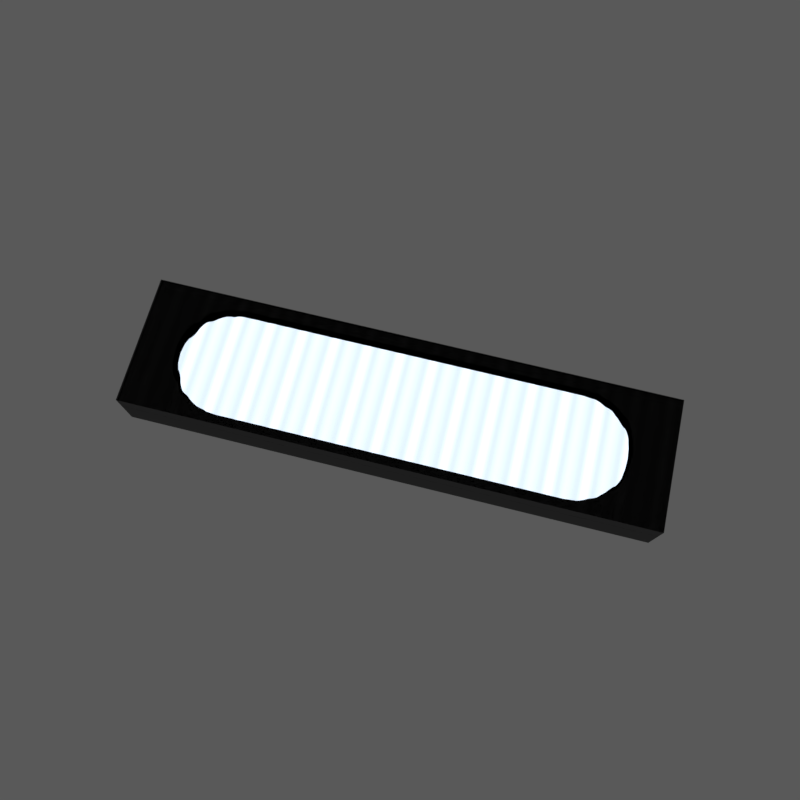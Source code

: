 # Source: strip-light.blend  (saved by Blender 2.77.1; exported with 4.5.12 LTS)
import bpy
from mathutils import Matrix  # noqa: F401  (used for matrix-valued properties, if any)

bpy.ops.wm.read_factory_settings(use_empty=True)
scene = bpy.context.scene
scene.name = 'Scene'

# ---- collections
col_collection_1 = bpy.data.collections.new('Collection 1'); scene.collection.children.link(col_collection_1)
col_collection_10 = bpy.data.collections.new('Collection 10'); scene.collection.children.link(col_collection_10)
col_collection_10.hide_render = True
col_collection_10.hide_viewport = True
col_collection_11 = bpy.data.collections.new('Collection 11'); scene.collection.children.link(col_collection_11)
col_collection_11.hide_render = True
col_collection_11.hide_viewport = True

# ---- materials (node trees are filled in below, after node groups)
mat_viewport = bpy.data.materials.new('viewport')
mat_viewport.alpha_threshold = 0.0
mat_viewport.diffuse_color = (0.5672, 0.7102, 0.8415, 1.0)
mat_viewport.roughness = 0.5
mat_real_light = bpy.data.materials.new('real light')
mat_real_light.alpha_threshold = 0.0
mat_real_light.roughness = 0.5
mat_light = bpy.data.materials.new('light')
mat_light.alpha_threshold = 0.0
mat_light.roughness = 0.5
mat_enclosure = bpy.data.materials.new('enclosure')
mat_enclosure.alpha_threshold = 0.0
mat_enclosure.roughness = 0.5
mat_smooth_glass = bpy.data.materials.new('smooth glass')
mat_smooth_glass.alpha_threshold = 0.0
mat_smooth_glass.diffuse_color = (0.02107, 0.02107, 0.02107, 1.0)
mat_smooth_glass.roughness = 0.5
mat_ribbed_glass = bpy.data.materials.new('ribbed glass')
mat_ribbed_glass.alpha_threshold = 0.0
mat_ribbed_glass.diffuse_color = (0.02107, 0.02107, 0.02107, 1.0)
mat_ribbed_glass.roughness = 0.5
mat_block = bpy.data.materials.new('block')
mat_block.alpha_threshold = 0.0
mat_block.roughness = 0.5

# ---- material node trees
mat_viewport.use_nodes = True; mat_viewport.node_tree.nodes.clear()
_N = mat_viewport.node_tree.nodes; _L = mat_viewport.node_tree.links
n0 = _N.new('ShaderNodeOutputMaterial'); n0.name = 'Material Output'; n0.location = (300, 300)
n1 = _N.new('ShaderNodeEmission'); n1.name = 'Emission'; n1.location = (-160, 374)
n1.inputs[0].default_value = (0.8, 0.8, 0.8, 1.0)
n2 = _N.new('ShaderNodeNewGeometry'); n2.name = 'Geometry'; n2.location = (-748, 405)
n3 = _N.new('ShaderNodeMath'); n3.name = 'Math'; n3.location = (-443, 345)
n3.operation = 'MULTIPLY'
n3.inputs[1].default_value = 10.0
_L.new(n1.outputs[0], n0.inputs[0])
_L.new(n2.outputs[6], n3.inputs[0])
_L.new(n3.outputs[0], n1.inputs[1])
n0.is_active_output = True
mat_real_light.use_nodes = True; mat_real_light.node_tree.nodes.clear()
_N = mat_real_light.node_tree.nodes; _L = mat_real_light.node_tree.links
n0 = _N.new('ShaderNodeOutputMaterial'); n0.name = 'Material Output'; n0.location = (300, 300)
n1 = _N.new('ShaderNodeEmission'); n1.name = 'Emission'; n1.location = (-160, 374)
n1.inputs[0].default_value = (0.8, 0.8, 0.8, 1.0)
n2 = _N.new('ShaderNodeNewGeometry'); n2.name = 'Geometry'; n2.location = (-748, 405)
n3 = _N.new('ShaderNodeMath'); n3.name = 'Math'; n3.location = (-443, 345)
n3.operation = 'MULTIPLY'
n3.inputs[1].default_value = 30.0
_L.new(n1.outputs[0], n0.inputs[0])
_L.new(n2.outputs[6], n3.inputs[0])
_L.new(n3.outputs[0], n1.inputs[1])
n0.is_active_output = True
mat_light.use_nodes = True; mat_light.node_tree.nodes.clear()
_N = mat_light.node_tree.nodes; _L = mat_light.node_tree.links
n0 = _N.new('ShaderNodeOutputMaterial'); n0.name = 'Material Output'; n0.location = (803, 300)
n1 = _N.new('ShaderNodeEmission'); n1.name = 'Emission'; n1.location = (390, 263)
n1.inputs[0].default_value = (0.7276, 0.8476, 1.0, 1.0)
n1.inputs[1].default_value = 2.0
_L.new(n1.outputs[0], n0.inputs[0])
n0.is_active_output = True
mat_enclosure.use_nodes = True; mat_enclosure.node_tree.nodes.clear()
_N = mat_enclosure.node_tree.nodes; _L = mat_enclosure.node_tree.links
n0 = _N.new('ShaderNodeOutputMaterial'); n0.name = 'Material Output'; n0.location = (429, 348)
n1 = _N.new('ShaderNodeBsdfDiffuse'); n1.name = 'Diffuse BSDF'; n1.location = (-112, 505)
n1.inputs[0].default_value = (0.1332, 0.1332, 0.1332, 1.0)
n1.inputs[1].default_value = 1.0
_L.new(n1.outputs[0], n0.inputs[0])
n0.is_active_output = True
mat_smooth_glass.use_nodes = True; mat_smooth_glass.node_tree.nodes.clear()
_N = mat_smooth_glass.node_tree.nodes; _L = mat_smooth_glass.node_tree.links
n0 = _N.new('ShaderNodeOutputMaterial'); n0.name = 'Material Output'; n0.location = (1007, 400)
n1 = _N.new('ShaderNodeBsdfRefraction'); n1.name = 'Refraction BSDF'; n1.location = (510, 337)
n1.inputs[0].default_value = (0.8, 0.8, 0.8, 1.0)
_L.new(n1.outputs[0], n0.inputs[0])
n0.is_active_output = True
mat_ribbed_glass.use_nodes = True; mat_ribbed_glass.node_tree.nodes.clear()
_N = mat_ribbed_glass.node_tree.nodes; _L = mat_ribbed_glass.node_tree.links
n0 = _N.new('ShaderNodeTexCoord'); n0.name = 'Texture Coordinate'; n0.location = (-1870, 364)
n1 = _N.new('ShaderNodeMapping'); n1.name = 'Mapping'; n1.location = (-1604, 320)
n1.inputs[1].default_value = (1000.0, 0.0, 0.0)
n1.inputs[3].default_value = (12.0, 0.0, 0.0)
n2 = _N.new('ShaderNodeMath'); n2.name = 'Math'; n2.location = (-932, 252)
n2.operation = 'MODULO'
n2.inputs[1].default_value = 1.0
n3 = _N.new('ShaderNodeTexGradient'); n3.name = 'Gradient Texture'; n3.location = (-673, 211)
n4 = _N.new('ShaderNodeMath'); n4.name = 'Math.001'; n4.location = (27, 265)
n4.operation = 'MULTIPLY'
n4.inputs[1].default_value = -1.0
n5 = _N.new('ShaderNodeOutputMaterial'); n5.name = 'Material Output'; n5.location = (1717, 533)
n6 = _N.new('ShaderNodeMixShader'); n6.name = 'Mix Shader'; n6.location = (1364, 546)
n6.inputs[0].default_value = 0.0
n7 = _N.new('ShaderNodeBsdfDiffuse'); n7.name = 'Diffuse BSDF'; n7.location = (1004, 307)
n7.inputs[0].default_value = (0.0, 0.0, 0.0, 1.0)
n8 = _N.new('ShaderNodeBump'); n8.name = 'Bump'; n8.location = (691, 601)
n8.inputs[1].default_value = 0.07
n8.inputs[2].default_value = 1.0
n9 = _N.new('ShaderNodeMath'); n9.name = 'Math.002'; n9.location = (332, 423)
n9.operation = 'MULTIPLY'
n9.inputs[1].default_value = 0.1
n10 = _N.new('ShaderNodeMix'); n10.name = 'Mix'; n10.location = (598, 303)
n10.data_type = 'RGBA'
n10.inputs[6].default_value = (1.0, 1.0, 1.0, 1.0)
n10.inputs[7].default_value = (0.7109, 0.7109, 0.7109, 1.0)
n11 = _N.new('ShaderNodeValToRGB'); n11.name = 'ColorRamp'; n11.location = (-381, 213)
n11.color_ramp.interpolation = 'EASE'
while len(n11.color_ramp.elements) > 1: n11.color_ramp.elements.remove(n11.color_ramp.elements[-1])
n11.color_ramp.elements[0].position = 0.0; n11.color_ramp.elements[0].color = (0.0, 0.0, 0.0, 1.0)
_e = n11.color_ramp.elements.new(0.2455); _e.color = (1.0, 1.0, 1.0, 1.0)
_e = n11.color_ramp.elements.new(0.4727); _e.color = (0.5015, 0.5015, 0.5015, 1.0)
_e = n11.color_ramp.elements.new(0.7818); _e.color = (1.0, 1.0, 1.0, 1.0)
_e = n11.color_ramp.elements.new(1.0); _e.color = (0.0, 0.0, 0.0, 1.0)
n12 = _N.new('ShaderNodeBsdfRefraction'); n12.name = 'Refraction BSDF'; n12.location = (980, 728)
n13 = _N.new('ShaderNodeBsdfGlass'); n13.name = 'Glass BSDF'; n13.location = (966, 951)
n13.distribution = 'BECKMANN'
n13.inputs[2].default_value = 1.45
_L.new(n0.outputs[3], n1.inputs[0])
_L.new(n2.outputs[0], n3.inputs[0])
_L.new(n3.outputs[0], n11.inputs[0])
_L.new(n1.outputs[0], n2.inputs[0])
_L.new(n11.outputs[0], n4.inputs[0])
_L.new(n4.outputs[0], n9.inputs[0])
_L.new(n9.outputs[0], n8.inputs[3])
_L.new(n6.outputs[0], n5.inputs[0])
_L.new(n7.outputs[0], n6.inputs[2])
_L.new(n8.outputs[0], n12.inputs[3])
_L.new(n10.outputs[2], n12.inputs[0])
_L.new(n11.outputs[0], n10.inputs[0])
_L.new(n8.outputs[0], n13.inputs[3])
_L.new(n10.outputs[2], n13.inputs[0])
_L.new(n13.outputs[0], n6.inputs[1])
n5.is_active_output = True
mat_block.use_nodes = True; mat_block.node_tree.nodes.clear()
_N = mat_block.node_tree.nodes; _L = mat_block.node_tree.links
n0 = _N.new('ShaderNodeEmission'); n0.name = 'Emission'; n0.location = (390, 263)
n0.inputs[0].default_value = (0.7276, 0.8476, 1.0, 1.0)
n1 = _N.new('ShaderNodeBsdfDiffuse'); n1.name = 'Diffuse BSDF'; n1.location = (347, 425)
n2 = _N.new('ShaderNodeMixShader'); n2.name = 'Mix Shader'; n2.location = (600, 344)
n2.inputs[0].default_value = 0.02
n3 = _N.new('ShaderNodeOutputMaterial'); n3.name = 'Material Output'; n3.location = (864, 353)
_L.new(n2.outputs[0], n3.inputs[0])
_L.new(n1.outputs[0], n2.inputs[1])
_L.new(n0.outputs[0], n2.inputs[2])
n3.is_active_output = True

# ---- world
world_world = bpy.data.worlds.new('World'); scene.world = world_world
world_world.use_nodes = True; world_world.node_tree.nodes.clear()
_N = world_world.node_tree.nodes; _L = world_world.node_tree.links
n0 = _N.new('ShaderNodeOutputWorld'); n0.name = 'World Output'; n0.location = (300, 300)
n1 = _N.new('ShaderNodeBackground'); n1.name = 'Background'; n1.location = (10, 300)
n1.inputs[1].default_value = 0.2
n2 = _N.new('ShaderNodeRGB'); n2.name = 'RGB'; n2.location = (-190, 300)
n2.outputs[0].default_value = (0.5, 0.5, 0.5, 1.0)
_L.new(n1.outputs[0], n0.inputs[0])
_L.new(n2.outputs[0], n1.inputs[0])
n0.is_active_output = True
world_world.color = (0.05088, 0.05088, 0.05088)
world_world.use_sun_shadow = False
world_world.sun_shadow_jitter_overblur = 0.0
world_world.cycles.sampling_method = 'MANUAL'
world_world.light_settings.distance = 5.0

# ---- cameras
cam_camera = bpy.data.cameras.new('camera')
cam_camera.passepartout_alpha = 0.2
cam_camera.clip_end = 1e+04
cam_camera.lens = 35.0
cam_camera.sensor_width = 32.0
cam_camera.sensor_height = 18.0
cam_camera.show_limits = True
cam_camera.show_name = True
cam_camera.dof.use_dof = True
cam_camera.dof.focus_distance = 0.0
cam_camera.dof.aperture_fstop = 0.875

# ---- lights
light_sun = bpy.data.lights.new('Sun', 'SUN')
light_sun.color = (1.0, 0.912, 0.7428)
light_sun.transmission_factor = 0.0
light_sun.angle = 0.02
light_sun.energy = 2.0
light_sun.shadow_buffer_clip_start = 0.5
light_sun.shadow_soft_size = 0.01
light_sun.shadow_cascade_max_distance = 1000.0

# ---- meshes
me_viewport_light = bpy.data.meshes.new('viewport light')
me_viewport_light.from_pydata([(-1.3, 0.4153, 0.0), (-1.386, 0.4068, 0.0), (-1.465, 0.3829, 0.0), (-1.535, 0.3454, 0.0), (-1.596, 0.2957, 0.0), (-1.647, 0.2331, 0.0), (-1.687, 0.159, 0.0), (-1.71, 0.08143, 0.0), (-1.718, 3.158e-08, 0.0), (0.0, 0.4153, 0.0), (0.0, 0.0, 0.0), (-1.3, 0.4153, -0.02), (-1.386, 0.4068, -0.02), (-1.465, 0.3829, -0.02), (-1.535, 0.3454, -0.02), (-1.596, 0.2957, -0.02), (-1.647, 0.2331, -0.02), (-1.687, 0.159, -0.02), (-1.71, 0.08143, -0.02), (-1.718, 3.158e-08, -0.02), (0.0, 0.4153, -0.02)], [], [(0, 1, 2, 3, 4, 5, 6, 7, 8, 10, 9), (3, 2, 13, 14), (7, 6, 17, 18), (4, 3, 14, 15), (1, 0, 11, 12), (8, 7, 18, 19), (5, 4, 15, 16), (2, 1, 12, 13), (0, 9, 20, 11), (6, 5, 16, 17)])
me_viewport_light.polygons.foreach_set('use_smooth', [True] * 10)
me_viewport_light.materials.append(mat_viewport)
me_viewport_light.use_remesh_preserve_volume = False
me_viewport_light.use_remesh_preserve_attributes = False
me_viewport_light.use_mirror_vertex_groups = False
me_viewport_light.update()
me_real_light = bpy.data.meshes.new('real light')
me_real_light.from_pydata([(-1.3, 0.4153, 0.0), (-1.386, 0.4068, 0.0), (-1.465, 0.3829, 0.0), (-1.535, 0.3454, 0.0), (-1.596, 0.2957, 0.0), (-1.647, 0.2331, 0.0), (-1.687, 0.159, 0.0), (-1.71, 0.08143, 0.0), (-1.718, 3.158e-08, 0.0), (0.0, 0.4153, 0.0), (0.0, 0.0, 0.0)], [], [(0, 9, 10, 8, 7, 6, 5, 4, 3, 2, 1)])
me_real_light.materials.append(mat_real_light)
me_real_light.use_remesh_preserve_volume = False
me_real_light.use_remesh_preserve_attributes = False
me_real_light.use_mirror_vertex_groups = False
me_real_light.update()
me_light = bpy.data.meshes.new('light')
me_light.from_pydata([(-1.3, 0.4, -0.1905), (-1.378, 0.3923, -0.1905), (-1.453, 0.3696, -0.1905), (-1.522, 0.3326, -0.1905), (-1.583, 0.2828, -0.1905), (-1.633, 0.2222, -0.1905), (-1.67, 0.1531, -0.1905), (-1.692, 0.07804, -0.1905), (-1.7, 3.02e-08, -0.1905), (0.0, 0.4, -0.1905), (0.0, 0.0, -0.1905), (0.0, 0.24, -0.1905), (-1.54, 1.812e-08, -0.1905), (-1.535, 0.04682, -0.1905), (-1.522, 0.09184, -0.1905), (-1.5, 0.1333, -0.1905), (-1.47, 0.1697, -0.1905), (-1.433, 0.1996, -0.1905), (-1.392, 0.2217, -0.1905), (-1.347, 0.2354, -0.1905), (-1.3, 0.24, -0.1905)], [], [(2, 1, 19, 18), (1, 0, 20, 19), (10, 12, 13, 14, 15, 16, 17, 18, 19, 20, 11), (9, 11, 20, 0), (7, 6, 14, 13), (6, 5, 15, 14), (8, 7, 13, 12), (4, 3, 17, 16), (3, 2, 18, 17), (5, 4, 16, 15)])
_ca = me_light.color_attributes.new('Col', 'BYTE_COLOR', 'CORNER')
_ca.data.foreach_set('color', [0.0, 0.0, 0.0, 1.0, 0.0, 0.0, 0.0, 1.0, 1.0, 1.0, 1.0, 1.0, 1.0, 1.0, 1.0, 1.0, 0.0, 0.0, 0.0, 1.0, 0.003035, 0.003035, 0.003035, 1.0, 1.0, 1.0, 1.0, 1.0, 1.0, 1.0, 1.0, 1.0, 1.0, 1.0, 1.0, 1.0, 1.0, 1.0, 1.0, 1.0, 1.0, 1.0, 1.0, 1.0, 1.0, 1.0, 1.0, 1.0, 1.0, 1.0, 1.0, 1.0, 1.0, 1.0, 1.0, 1.0, 1.0, 1.0, 1.0, 1.0, 1.0, 1.0, 1.0, 1.0, 1.0, 1.0, 1.0, 1.0, 1.0, 1.0, 1.0, 1.0, 1.0, 1.0, 1.0, 1.0, 0.0, 0.0, 0.0, 1.0, 1.0, 1.0, 1.0, 1.0, 1.0, 1.0, 1.0, 1.0, 0.003035, 0.003035, 0.003035, 1.0, 0.0, 0.0, 0.0, 1.0, 0.0, 0.0, 0.0, 1.0, 1.0, 1.0, 1.0, 1.0, 1.0, 1.0, 1.0, 1.0, 0.0, 0.0, 0.0, 1.0, 0.0, 0.0, 0.0, 1.0, 1.0, 1.0, 1.0, 1.0, 1.0, 1.0, 1.0, 1.0, 0.0, 0.0, 0.0, 1.0, 0.0, 0.0, 0.0, 1.0, 1.0, 1.0, 1.0, 1.0, 1.0, 1.0, 1.0, 1.0, 0.0, 0.0, 0.0, 1.0, 0.0, 0.0, 0.0, 1.0, 1.0, 1.0, 1.0, 1.0, 1.0, 1.0, 1.0, 1.0, 0.0, 0.0, 0.0, 1.0, 0.0, 0.0, 0.0, 1.0, 1.0, 1.0, 1.0, 1.0, 1.0, 1.0, 1.0, 1.0, 0.0, 0.0, 0.0, 1.0, 0.0, 0.0, 0.0, 1.0, 1.0, 1.0, 1.0, 1.0, 1.0, 1.0, 1.0, 1.0])
me_light.materials.append(mat_light)
me_light.use_remesh_preserve_volume = False
me_light.use_remesh_preserve_attributes = False
me_light.use_mirror_vertex_groups = False
me_light.update()
me_light_block = bpy.data.meshes.new('light block')
me_light_block.from_pydata([(-2.0, 5.297e-08, -0.04), (-2.0, 0.1369, -0.04), (-2.0, 0.2685, -0.04), (-2.0, 0.5, -0.04), (-1.796, 0.5, -0.04), (-1.69, 0.5, -0.04), (-1.568, 0.5, -0.04), (-1.437, 0.5, -0.04), (-1.747, 0.08849, -0.04), (-1.622, 0.3226, -0.04), (-1.677, 0.2558, -0.04), (-1.49, 0.4112, -0.04), (-1.562, 0.3719, -0.04), (-1.3, 0.4557, -0.04), (-1.405, 0.4412, -0.04), (-1.756, 3.442e-08, -0.04), (0.0, 0.4557, -0.04), (-1.722, 0.1714, -0.04), (0.0, 0.5, -0.04), (-1.3, 0.5, -0.04), (-1.355, 0.2746, -0.2), (-1.3, 0.28, -0.2), (-1.407, 0.2587, -0.2), (-1.456, 0.2328, -0.2), (-1.498, 0.198, -0.2), (-1.533, 0.1556, -0.2), (-1.559, 0.1072, -0.2), (-1.575, 0.05463, -0.2), (-1.58, 2.114e-08, -0.2), (0.0, 0.28, -0.2), (-1.3, 0.4, -0.07049), (-1.3, 0.4306, -0.04), (-1.3, 0.4041, -0.05525), (-1.3, 0.4153, -0.04409), (-1.394, 0.4213, -0.04), (-1.378, 0.3923, -0.07049), (-1.386, 0.4068, -0.04409), (-1.38, 0.3962, -0.05525), (-1.477, 0.3962, -0.04), (-1.453, 0.3696, -0.07049), (-1.465, 0.3829, -0.04409), (-1.456, 0.3731, -0.05525), (-1.548, 0.3582, -0.04), (-1.522, 0.3326, -0.07049), (-1.535, 0.3454, -0.04409), (-1.526, 0.336, -0.05525), (-1.608, 0.3086, -0.04), (-1.583, 0.2828, -0.07049), (-1.596, 0.2957, -0.04409), (-1.586, 0.2863, -0.05525), (-1.661, 0.2439, -0.04), (-1.633, 0.2222, -0.07049), (-1.647, 0.2331, -0.04409), (-1.636, 0.2251, -0.05525), (-1.704, 0.1649, -0.04), (-1.67, 0.1531, -0.07049), (-1.687, 0.159, -0.04409), (-1.674, 0.1547, -0.05525), (-1.728, 0.08482, -0.04), (-1.692, 0.07804, -0.07049), (-1.71, 0.08143, -0.04409), (-1.697, 0.07895, -0.05525), (-1.7, 3.02e-08, -0.07049), (-1.736, 3.283e-08, -0.04), (-1.705, 3.05e-08, -0.05525), (-1.718, 3.158e-08, -0.04409), (0.0, 0.4306, -0.04), (0.0, 0.4, -0.07049), (0.0, 0.4153, -0.04409), (0.0, 0.4041, -0.05525), (0.0, 0.0, -0.2), (-1.378, 0.3923, -0.1438), (-1.367, 0.3371, -0.2), (-1.377, 0.3849, -0.1719), (-1.373, 0.3647, -0.1925), (-1.3, 0.3437, -0.2), (-1.3, 0.4, -0.1438), (-1.3, 0.3718, -0.1925), (-1.3, 0.3925, -0.1719), (-1.453, 0.3696, -0.1438), (-1.432, 0.3175, -0.2), (-1.45, 0.3626, -0.1719), (-1.442, 0.3435, -0.1925), (-1.522, 0.3326, -0.1438), (-1.491, 0.2858, -0.2), (-1.518, 0.3263, -0.1719), (-1.507, 0.3092, -0.1925), (-1.583, 0.2828, -0.1438), (-1.543, 0.243, -0.2), (-1.578, 0.2775, -0.1719), (-1.563, 0.2629, -0.1925), (-1.633, 0.2222, -0.1438), (-1.586, 0.1909, -0.2), (-1.626, 0.218, -0.1719), (-1.609, 0.2066, -0.1925), (-1.67, 0.1531, -0.1438), (-1.618, 0.1315, -0.2), (-1.663, 0.1502, -0.1719), (-1.644, 0.1423, -0.1925), (-1.692, 0.07804, -0.1438), (-1.637, 0.06705, -0.2), (-1.685, 0.07656, -0.1719), (-1.665, 0.07254, -0.1925), (-1.644, 2.595e-08, -0.2), (-1.7, 3.02e-08, -0.1438), (-1.672, 2.807e-08, -0.1925), (-1.692, 2.957e-08, -0.1719), (0.0, 0.4, -0.1438), (0.0, 0.3437, -0.2), (0.0, 0.3925, -0.1719), (0.0, 0.3718, -0.1925)], [], [(8, 1, 2, 17), (10, 3, 4, 9), (12, 5, 6, 11), (14, 7, 19, 13), (15, 0, 1, 8), (17, 2, 3, 10), (9, 4, 5, 12), (11, 6, 7, 14), (34, 14, 13, 31), (18, 16, 13, 19), (84, 23, 24, 88), (92, 25, 26, 96), (100, 27, 28, 103), (108, 29, 21, 75), (88, 24, 25, 92), (96, 26, 27, 100), (16, 66, 31, 13), (63, 15, 8, 58), (67, 107, 76, 30), (50, 10, 9, 46), (38, 11, 14, 34), (54, 17, 10, 50), (42, 12, 11, 38), (58, 8, 17, 54), (46, 9, 12, 42), (47, 87, 91, 51), (75, 21, 20, 72), (80, 22, 23, 84), (51, 91, 95, 55), (39, 79, 83, 43), (55, 95, 99, 59), (43, 83, 87, 47), (35, 71, 79, 39), (59, 99, 104, 62), (35, 37, 32, 30), (37, 36, 33, 32), (36, 34, 31, 33), (39, 41, 37, 35), (41, 40, 36, 37), (40, 38, 34, 36), (43, 45, 41, 39), (45, 44, 40, 41), (44, 42, 38, 40), (47, 49, 45, 43), (49, 48, 44, 45), (48, 46, 42, 44), (51, 53, 49, 47), (53, 52, 48, 49), (52, 50, 46, 48), (55, 57, 53, 51), (57, 56, 52, 53), (56, 54, 50, 52), (59, 61, 57, 55), (61, 60, 56, 57), (60, 58, 54, 56), (62, 64, 61, 59), (64, 65, 60, 61), (65, 63, 58, 60), (30, 32, 69, 67), (32, 33, 68, 69), (33, 31, 66, 68), (72, 20, 22, 80), (20, 21, 29, 70, 28, 27, 26, 25, 24, 23, 22), (72, 74, 77, 75), (74, 73, 78, 77), (73, 71, 76, 78), (80, 82, 74, 72), (82, 81, 73, 74), (81, 79, 71, 73), (84, 86, 82, 80), (86, 85, 81, 82), (85, 83, 79, 81), (88, 90, 86, 84), (90, 89, 85, 86), (89, 87, 83, 85), (92, 94, 90, 88), (94, 93, 89, 90), (93, 91, 87, 89), (96, 98, 94, 92), (98, 97, 93, 94), (97, 95, 91, 93), (100, 102, 98, 96), (102, 101, 97, 98), (101, 99, 95, 97), (103, 105, 102, 100), (105, 106, 101, 102), (106, 104, 99, 101), (75, 77, 110, 108), (77, 78, 109, 110), (78, 76, 107, 109), (30, 76, 71, 35)])
me_light_block.polygons.foreach_set('use_smooth', [True] * 91)
me_light_block.materials.append(mat_enclosure)
me_light_block.use_remesh_preserve_volume = False
me_light_block.use_remesh_preserve_attributes = False
me_light_block.use_mirror_vertex_groups = False
me_light_block.update()
me_glass = bpy.data.meshes.new('glass')
me_glass.from_pydata([(-1.989, -0.4989, -0.01), (1.999, -0.4989, -0.01), (-1.989, 0.4989, -0.01), (1.999, 0.4989, -0.01), (-1.989, -0.4989, 0.0), (1.999, -0.4989, 0.0), (-1.989, 0.4989, 0.0), (1.999, 0.4989, 0.0)], [], [(0, 2, 3, 1), (4, 5, 7, 6), (1, 5, 4, 0), (0, 4, 6, 2), (3, 7, 5, 1), (2, 6, 7, 3)])
me_glass.polygons.foreach_set('material_index', [1, 0, 0, 0, 0, 0])
me_glass.materials.append(mat_smooth_glass)
me_glass.materials.append(mat_ribbed_glass)
me_glass.use_remesh_preserve_volume = False
me_glass.use_remesh_preserve_attributes = False
me_glass.use_mirror_vertex_groups = False
me_glass.update()
me_light_enclosure = bpy.data.meshes.new('light enclosure')
me_light_enclosure.from_pydata([(-1.999, -0.499, -0.4), (1.999, -0.499, -0.4), (-1.999, 0.499, -0.4), (1.999, 0.499, -0.4), (-1.999, -0.499, 0.0), (1.999, -0.499, 0.0), (-1.999, 0.499, 0.0), (1.999, 0.499, 0.0), (-2.0, -0.5, 0.0), (2.0, -0.5, 0.0), (-2.0, 0.5, 0.0), (2.0, 0.5, 0.0)], [], [(0, 4, 5, 1), (1, 5, 7, 3), (2, 6, 4, 0), (3, 7, 6, 2), (2, 0, 1, 3), (7, 5, 9, 11), (4, 6, 10, 8), (6, 7, 11, 10), (5, 4, 8, 9)])
me_light_enclosure.materials.append(mat_enclosure)
me_light_enclosure.use_remesh_preserve_volume = False
me_light_enclosure.use_remesh_preserve_attributes = False
me_light_enclosure.use_mirror_vertex_groups = False
me_light_enclosure.update()
me_double_light_enclosure = bpy.data.meshes.new('double light enclosure')
me_double_light_enclosure.from_pydata([(-1.999, -0.999, -0.4), (1.999, -0.999, -0.4), (-1.999, 0.999, -0.4), (1.999, 0.999, -0.4), (-1.999, -0.999, 0.0), (1.999, -0.999, 0.0), (-1.999, 0.999, 0.0), (1.999, 0.999, 0.0), (-2.0, -1.0, 0.0), (2.0, -1.0, 0.0), (-2.0, 1.0, 0.0), (2.0, 1.0, 0.0)], [], [(0, 4, 5, 1), (1, 5, 7, 3), (2, 6, 4, 0), (3, 7, 6, 2), (2, 0, 1, 3), (7, 5, 9, 11), (4, 6, 10, 8), (6, 7, 11, 10), (5, 4, 8, 9)])
me_double_light_enclosure.materials.append(mat_enclosure)
me_double_light_enclosure.use_remesh_preserve_volume = False
me_double_light_enclosure.use_remesh_preserve_attributes = False
me_double_light_enclosure.use_mirror_vertex_groups = False
me_double_light_enclosure.update()
me_double_glass = bpy.data.meshes.new('double glass')
me_double_glass.from_pydata([(-2.0, -0.9999, -0.01), (2.007, -0.9999, -0.01), (-2.0, 0.9999, -0.01), (2.007, 0.9999, -0.01), (-2.0, -0.9999, -0.001), (2.007, -0.9999, -0.001), (-2.0, 0.9999, -0.001), (2.007, 0.9999, -0.001)], [], [(0, 2, 3, 1), (4, 5, 7, 6), (1, 5, 4, 0), (0, 4, 6, 2), (3, 7, 5, 1), (2, 6, 7, 3)])
me_double_glass.polygons.foreach_set('material_index', [1, 0, 0, 0, 0, 0])
me_double_glass.materials.append(mat_smooth_glass)
me_double_glass.materials.append(mat_ribbed_glass)
me_double_glass.use_remesh_preserve_volume = False
me_double_glass.use_remesh_preserve_attributes = False
me_double_glass.use_mirror_vertex_groups = False
me_double_glass.update()
me_double_light_block = bpy.data.meshes.new('double light block')
me_double_light_block.from_pydata([(-2.0, 0.5, -0.04), (-2.0, 0.6369, -0.04), (-2.0, 0.7685, -0.04), (-2.0, 1.0, -0.04), (-1.796, 1.0, -0.04), (-1.69, 1.0, -0.04), (-1.568, 1.0, -0.04), (-1.437, 1.0, -0.04), (-1.747, 0.5885, -0.04), (-1.622, 0.8226, -0.04), (-1.677, 0.7558, -0.04), (-1.49, 0.9112, -0.04), (-1.562, 0.8719, -0.04), (-1.3, 0.9557, -0.04), (-1.405, 0.9412, -0.04), (-1.756, 0.5, -0.04), (0.0, 0.9557, -0.04), (-1.722, 0.6714, -0.04), (0.0, 1.0, -0.04), (-1.3, 1.0, -0.04), (-1.355, 0.7746, -0.2), (-1.3, 0.78, -0.2), (-1.407, 0.7587, -0.2), (-1.456, 0.7328, -0.2), (-1.498, 0.698, -0.2), (-1.533, 0.6556, -0.2), (-1.559, 0.6072, -0.2), (-1.575, 0.5546, -0.2), (-1.58, 0.5, -0.2), (0.0, 0.78, -0.2), (-1.3, 0.9, -0.07049), (-1.3, 0.9306, -0.04), (-1.3, 0.9041, -0.05525), (-1.3, 0.9153, -0.04409), (-1.394, 0.9213, -0.04), (-1.378, 0.8923, -0.07049), (-1.386, 0.9068, -0.04409), (-1.38, 0.8962, -0.05525), (-1.477, 0.8962, -0.04), (-1.453, 0.8696, -0.07049), (-1.465, 0.8829, -0.04409), (-1.456, 0.8731, -0.05525), (-1.548, 0.8582, -0.04), (-1.522, 0.8326, -0.07049), (-1.535, 0.8454, -0.04409), (-1.526, 0.836, -0.05525), (-1.608, 0.8086, -0.04), (-1.583, 0.7828, -0.07049), (-1.596, 0.7957, -0.04409), (-1.586, 0.7863, -0.05525), (-1.661, 0.7439, -0.04), (-1.633, 0.7222, -0.07049), (-1.647, 0.7331, -0.04409), (-1.636, 0.7251, -0.05525), (-1.704, 0.6649, -0.04), (-1.67, 0.6531, -0.07049), (-1.687, 0.659, -0.04409), (-1.674, 0.6547, -0.05525), (-1.728, 0.5848, -0.04), (-1.692, 0.578, -0.07049), (-1.71, 0.5814, -0.04409), (-1.697, 0.5789, -0.05525), (-1.7, 0.5, -0.07049), (-1.736, 0.5, -0.04), (-1.705, 0.5, -0.05525), (-1.718, 0.5, -0.04409), (0.0, 0.9306, -0.04), (0.0, 0.9, -0.07049), (0.0, 0.9153, -0.04409), (0.0, 0.9041, -0.05525), (0.0, 0.5, -0.2), (-1.378, 0.8923, -0.1438), (-1.367, 0.8371, -0.2), (-1.377, 0.8849, -0.1719), (-1.373, 0.8647, -0.1925), (-1.3, 0.8437, -0.2), (-1.3, 0.9, -0.1438), (-1.3, 0.8718, -0.1925), (-1.3, 0.8925, -0.1719), (-1.453, 0.8696, -0.1438), (-1.432, 0.8175, -0.2), (-1.45, 0.8626, -0.1719), (-1.442, 0.8435, -0.1925), (-1.522, 0.8326, -0.1438), (-1.491, 0.7858, -0.2), (-1.518, 0.8263, -0.1719), (-1.507, 0.8092, -0.1925), (-1.583, 0.7828, -0.1438), (-1.543, 0.743, -0.2), (-1.578, 0.7775, -0.1719), (-1.563, 0.7629, -0.1925), (-1.633, 0.7222, -0.1438), (-1.586, 0.6909, -0.2), (-1.626, 0.718, -0.1719), (-1.609, 0.7066, -0.1925), (-1.67, 0.6531, -0.1438), (-1.618, 0.6315, -0.2), (-1.663, 0.6502, -0.1719), (-1.644, 0.6423, -0.1925), (-1.692, 0.578, -0.1438), (-1.637, 0.567, -0.2), (-1.685, 0.5766, -0.1719), (-1.665, 0.5725, -0.1925), (-1.644, 0.5, -0.2), (-1.7, 0.5, -0.1438), (-1.672, 0.5, -0.1925), (-1.692, 0.5, -0.1719), (0.0, 0.9, -0.1438), (0.0, 0.8437, -0.2), (0.0, 0.8925, -0.1719), (0.0, 0.8718, -0.1925), (-2.0, 0.3631, -0.04), (-2.0, 0.2315, -0.04), (-2.0, 0.0, -0.04), (-1.796, 0.0, -0.04), (-1.69, 0.0, -0.04), (-1.568, 0.0, -0.04), (-1.437, 0.0, -0.04), (-1.747, 0.4115, -0.04), (-1.622, 0.1774, -0.04), (-1.677, 0.2442, -0.04), (-1.49, 0.08875, -0.04), (-1.562, 0.1281, -0.04), (-1.3, 0.04433, -0.04), (-1.405, 0.05883, -0.04), (0.0, 0.04433, -0.04), (-1.722, 0.3286, -0.04), (0.0, 0.0, -0.04), (-1.3, 0.0, -0.04), (-1.355, 0.2254, -0.2), (-1.3, 0.22, -0.2), (-1.407, 0.2413, -0.2), (-1.456, 0.2672, -0.2), (-1.498, 0.302, -0.2), (-1.533, 0.3444, -0.2), (-1.559, 0.3928, -0.2), (-1.575, 0.4454, -0.2), (0.0, 0.22, -0.2), (-1.3, 0.1, -0.07049), (-1.3, 0.06943, -0.04), (-1.3, 0.0959, -0.05525), (-1.3, 0.08472, -0.04409), (-1.394, 0.07868, -0.04), (-1.378, 0.1077, -0.07049), (-1.386, 0.09318, -0.04409), (-1.38, 0.1038, -0.05525), (-1.477, 0.1038, -0.04), (-1.453, 0.1304, -0.07049), (-1.465, 0.1171, -0.04409), (-1.456, 0.1269, -0.05525), (-1.548, 0.1418, -0.04), (-1.522, 0.1674, -0.07049), (-1.535, 0.1546, -0.04409), (-1.526, 0.164, -0.05525), (-1.608, 0.1914, -0.04), (-1.583, 0.2172, -0.07049), (-1.596, 0.2043, -0.04409), (-1.586, 0.2137, -0.05525), (-1.661, 0.2561, -0.04), (-1.633, 0.2778, -0.07049), (-1.647, 0.2669, -0.04409), (-1.636, 0.2749, -0.05525), (-1.704, 0.3351, -0.04), (-1.67, 0.3469, -0.07049), (-1.687, 0.341, -0.04409), (-1.674, 0.3453, -0.05525), (-1.728, 0.4152, -0.04), (-1.692, 0.422, -0.07049), (-1.71, 0.4186, -0.04409), (-1.697, 0.4211, -0.05525), (0.0, 0.06943, -0.04), (0.0, 0.1, -0.07049), (0.0, 0.08472, -0.04409), (0.0, 0.0959, -0.05525), (-1.378, 0.1077, -0.1438), (-1.367, 0.1629, -0.2), (-1.377, 0.1151, -0.1719), (-1.373, 0.1353, -0.1925), (-1.3, 0.1563, -0.2), (-1.3, 0.1, -0.1438), (-1.3, 0.1282, -0.1925), (-1.3, 0.1075, -0.1719), (-1.453, 0.1304, -0.1438), (-1.432, 0.1825, -0.2), (-1.45, 0.1374, -0.1719), (-1.442, 0.1565, -0.1925), (-1.522, 0.1674, -0.1438), (-1.491, 0.2142, -0.2), (-1.518, 0.1737, -0.1719), (-1.507, 0.1908, -0.1925), (-1.583, 0.2172, -0.1438), (-1.543, 0.257, -0.2), (-1.578, 0.2225, -0.1719), (-1.563, 0.2371, -0.1925), (-1.633, 0.2778, -0.1438), (-1.586, 0.3091, -0.2), (-1.626, 0.282, -0.1719), (-1.609, 0.2934, -0.1925), (-1.67, 0.3469, -0.1438), (-1.618, 0.3685, -0.2), (-1.663, 0.3498, -0.1719), (-1.644, 0.3577, -0.1925), (-1.692, 0.422, -0.1438), (-1.637, 0.433, -0.2), (-1.685, 0.4234, -0.1719), (-1.665, 0.4275, -0.1925), (0.0, 0.1, -0.1438), (0.0, 0.1563, -0.2), (0.0, 0.1075, -0.1719), (0.0, 0.1282, -0.1925)], [], [(8, 17, 2, 1), (10, 9, 4, 3), (12, 11, 6, 5), (14, 13, 19, 7), (15, 8, 1, 0), (17, 10, 3, 2), (9, 12, 5, 4), (11, 14, 7, 6), (34, 31, 13, 14), (18, 19, 13, 16), (84, 88, 24, 23), (92, 96, 26, 25), (100, 103, 28, 27), (108, 75, 21, 29), (88, 92, 25, 24), (96, 100, 27, 26), (16, 13, 31, 66), (63, 58, 8, 15), (67, 30, 76, 107), (50, 46, 9, 10), (38, 34, 14, 11), (54, 50, 10, 17), (42, 38, 11, 12), (58, 54, 17, 8), (46, 42, 12, 9), (47, 51, 91, 87), (75, 72, 20, 21), (80, 84, 23, 22), (51, 55, 95, 91), (39, 43, 83, 79), (55, 59, 99, 95), (43, 47, 87, 83), (35, 39, 79, 71), (59, 62, 104, 99), (35, 30, 32, 37), (37, 32, 33, 36), (36, 33, 31, 34), (39, 35, 37, 41), (41, 37, 36, 40), (40, 36, 34, 38), (43, 39, 41, 45), (45, 41, 40, 44), (44, 40, 38, 42), (47, 43, 45, 49), (49, 45, 44, 48), (48, 44, 42, 46), (51, 47, 49, 53), (53, 49, 48, 52), (52, 48, 46, 50), (55, 51, 53, 57), (57, 53, 52, 56), (56, 52, 50, 54), (59, 55, 57, 61), (61, 57, 56, 60), (60, 56, 54, 58), (62, 59, 61, 64), (64, 61, 60, 65), (65, 60, 58, 63), (30, 67, 69, 32), (32, 69, 68, 33), (33, 68, 66, 31), (72, 80, 22, 20), (20, 22, 23, 24, 25, 26, 27, 28, 70, 29, 21), (72, 75, 77, 74), (74, 77, 78, 73), (73, 78, 76, 71), (80, 72, 74, 82), (82, 74, 73, 81), (81, 73, 71, 79), (84, 80, 82, 86), (86, 82, 81, 85), (85, 81, 79, 83), (88, 84, 86, 90), (90, 86, 85, 89), (89, 85, 83, 87), (92, 88, 90, 94), (94, 90, 89, 93), (93, 89, 87, 91), (96, 92, 94, 98), (98, 94, 93, 97), (97, 93, 91, 95), (100, 96, 98, 102), (102, 98, 97, 101), (101, 97, 95, 99), (103, 100, 102, 105), (105, 102, 101, 106), (106, 101, 99, 104), (75, 108, 110, 77), (77, 110, 109, 78), (78, 109, 107, 76), (30, 35, 71, 76), (118, 111, 112, 126), (120, 113, 114, 119), (122, 115, 116, 121), (124, 117, 128, 123), (15, 0, 111, 118), (126, 112, 113, 120), (119, 114, 115, 122), (121, 116, 117, 124), (142, 124, 123, 139), (127, 125, 123, 128), (187, 132, 133, 191), (195, 134, 135, 199), (203, 136, 28, 103), (207, 137, 130, 178), (191, 133, 134, 195), (199, 135, 136, 203), (125, 170, 139, 123), (63, 15, 118, 166), (171, 206, 179, 138), (158, 120, 119, 154), (146, 121, 124, 142), (162, 126, 120, 158), (150, 122, 121, 146), (166, 118, 126, 162), (154, 119, 122, 150), (155, 190, 194, 159), (178, 130, 129, 175), (183, 131, 132, 187), (159, 194, 198, 163), (147, 182, 186, 151), (163, 198, 202, 167), (151, 186, 190, 155), (143, 174, 182, 147), (167, 202, 104, 62), (143, 145, 140, 138), (145, 144, 141, 140), (144, 142, 139, 141), (147, 149, 145, 143), (149, 148, 144, 145), (148, 146, 142, 144), (151, 153, 149, 147), (153, 152, 148, 149), (152, 150, 146, 148), (155, 157, 153, 151), (157, 156, 152, 153), (156, 154, 150, 152), (159, 161, 157, 155), (161, 160, 156, 157), (160, 158, 154, 156), (163, 165, 161, 159), (165, 164, 160, 161), (164, 162, 158, 160), (167, 169, 165, 163), (169, 168, 164, 165), (168, 166, 162, 164), (62, 64, 169, 167), (64, 65, 168, 169), (65, 63, 166, 168), (138, 140, 173, 171), (140, 141, 172, 173), (141, 139, 170, 172), (175, 129, 131, 183), (129, 130, 137, 70, 28, 136, 135, 134, 133, 132, 131), (175, 177, 180, 178), (177, 176, 181, 180), (176, 174, 179, 181), (183, 185, 177, 175), (185, 184, 176, 177), (184, 182, 174, 176), (187, 189, 185, 183), (189, 188, 184, 185), (188, 186, 182, 184), (191, 193, 189, 187), (193, 192, 188, 189), (192, 190, 186, 188), (195, 197, 193, 191), (197, 196, 192, 193), (196, 194, 190, 192), (199, 201, 197, 195), (201, 200, 196, 197), (200, 198, 194, 196), (203, 205, 201, 199), (205, 204, 200, 201), (204, 202, 198, 200), (103, 105, 205, 203), (105, 106, 204, 205), (106, 104, 202, 204), (178, 180, 209, 207), (180, 181, 208, 209), (181, 179, 206, 208), (138, 179, 174, 143)])
me_double_light_block.polygons.foreach_set('use_smooth', [True] * 182)
me_double_light_block.materials.append(mat_block)
me_double_light_block.use_remesh_preserve_volume = False
me_double_light_block.use_remesh_preserve_attributes = False
me_double_light_block.use_mirror_vertex_groups = False
me_double_light_block.update()

# ---- objects
ob_viewport_light = bpy.data.objects.new('viewport light', me_viewport_light)
ob_real_light = bpy.data.objects.new('real light', me_real_light)
ob_light = bpy.data.objects.new('light', me_light)
ob_light_block = bpy.data.objects.new('light block', me_light_block)
ob_glass = bpy.data.objects.new('glass', me_glass)
ob_light_enclosure = bpy.data.objects.new('light enclosure', me_light_enclosure)
ob_sun = bpy.data.objects.new('Sun', light_sun)
ob_camera_target = bpy.data.objects.new('camera target', None)
ob_camera_focus_at = bpy.data.objects.new('camera focus at', None)
ob_camera = bpy.data.objects.new('camera', cam_camera)
ob_real_light_002 = bpy.data.objects.new('real light.002', me_real_light)
ob_light_002 = bpy.data.objects.new('light.002', me_light)
ob_viewport_light_002 = bpy.data.objects.new('viewport light.002', me_viewport_light)
ob_double_light_enclosure = bpy.data.objects.new('double light enclosure', me_double_light_enclosure)
ob_double_glass = bpy.data.objects.new('double glass', me_double_glass)
ob_double_light_block = bpy.data.objects.new('double light block', me_double_light_block)
ob_light_001 = bpy.data.objects.new('light.001', me_light)
ob_real_light_001 = bpy.data.objects.new('real light.001', me_real_light)
ob_viewport_light_001 = bpy.data.objects.new('viewport light.001', me_viewport_light)

# ---- transforms, parenting, visibility, modifiers, constraints
ob_viewport_light.location = (0.0, 0.0, 0.02)
ob_viewport_light.visible_camera = False
ob_viewport_light.visible_diffuse = False
ob_viewport_light.visible_glossy = False
ob_viewport_light.visible_transmission = False
ob_viewport_light.visible_volume_scatter = False
ob_viewport_light.visible_shadow = False
ob_viewport_light.lineart.crease_threshold = 0.0
_m = ob_viewport_light.modifiers.new('Mirror', 'MIRROR')
_m.use_axis = (True, True, False)
_m = ob_viewport_light.modifiers.new('EdgeSplit', 'EDGE_SPLIT')
ob_real_light.location = (0.0, 0.0, 0.0)
ob_real_light.visible_camera = False
ob_real_light.lineart.crease_threshold = 0.0
_m = ob_real_light.modifiers.new('Mirror', 'MIRROR')
_m.use_axis = (True, True, False)
ob_light.location = (0.0, 0.0, 0.07)
ob_light.visible_diffuse = False
ob_light.visible_glossy = False
ob_light.visible_volume_scatter = False
ob_light.visible_shadow = False
ob_light.lineart.crease_threshold = 0.0
_m = ob_light.modifiers.new('Mirror', 'MIRROR')
_m.use_axis = (True, True, False)
ob_light_block.location = (0.0, 0.0, -0.1)
ob_light_block.lineart.crease_threshold = 0.0
_m = ob_light_block.modifiers.new('Mirror', 'MIRROR')
_m.use_axis = (True, True, False)
ob_glass.location = (0.0, 0.0, -0.01)
ob_glass.lineart.crease_threshold = 0.0
_vg = ob_glass.vertex_groups.new(name='ribs')
ob_light_enclosure.location = (0.0, 0.0, 0.0)
ob_light_enclosure.lineart.crease_threshold = 0.0
ob_sun.location = (0.0, 0.0, 0.0)
ob_sun.rotation_euler = (0.5725, 0.6879, 7.941)
ob_sun.lineart.crease_threshold = 0.0
ob_camera_target.location = (0.0, 0.0, 0.0)
ob_camera_target.empty_display_type = 'SPHERE'
ob_camera_target.empty_image_offset = (0.0, 0.0)
ob_camera_target.lineart.crease_threshold = 0.0
ob_camera_focus_at.parent = ob_camera_target
ob_camera_focus_at.matrix_parent_inverse = Matrix(((1.0, 0.0, 0.0, 0.0), (0.0, 1.0, 0.0, 0.0), (0.0, 0.0, 1.0, -1.0), (0.0, 0.0, 0.0, 1.0)))
ob_camera_focus_at.location = (0.0, 0.0, 1.0)
ob_camera_focus_at.empty_display_type = 'CUBE'
ob_camera_focus_at.empty_image_offset = (0.0, 0.0)
ob_camera_focus_at.lineart.crease_threshold = 0.0
ob_camera.location = (0.5, -2.0, 6.0)
ob_camera.rotation_euler = (1.571, -0.0, -0.0)
ob_camera.lineart.crease_threshold = 0.0
_c = ob_camera.constraints.new('TRACK_TO'); _c.name = 'AutoTrack'
_c.target = ob_camera_target
ob_real_light_002.location = (0.0, 0.5, 0.0)
ob_real_light_002.visible_camera = False
ob_real_light_002.lineart.crease_threshold = 0.0
_m = ob_real_light_002.modifiers.new('Mirror', 'MIRROR')
_m.use_axis = (True, True, False)
ob_light_002.location = (0.0, 0.5, 0.07)
ob_light_002.visible_diffuse = False
ob_light_002.visible_glossy = False
ob_light_002.visible_volume_scatter = False
ob_light_002.visible_shadow = False
ob_light_002.lineart.crease_threshold = 0.0
_m = ob_light_002.modifiers.new('Mirror', 'MIRROR')
_m.use_axis = (True, True, False)
ob_viewport_light_002.location = (0.0, 0.5, 0.02)
ob_viewport_light_002.visible_camera = False
ob_viewport_light_002.visible_diffuse = False
ob_viewport_light_002.visible_glossy = False
ob_viewport_light_002.visible_transmission = False
ob_viewport_light_002.visible_volume_scatter = False
ob_viewport_light_002.visible_shadow = False
ob_viewport_light_002.lineart.crease_threshold = 0.0
_m = ob_viewport_light_002.modifiers.new('Mirror', 'MIRROR')
_m.use_axis = (True, True, False)
_m = ob_viewport_light_002.modifiers.new('EdgeSplit', 'EDGE_SPLIT')
ob_double_light_enclosure.location = (0.0, 0.0, 0.0)
ob_double_light_enclosure.lineart.crease_threshold = 0.0
ob_double_glass.location = (0.0, 0.0, -0.01)
ob_double_glass.lineart.crease_threshold = 0.0
_vg = ob_double_glass.vertex_groups.new(name='ribs')
ob_double_light_block.location = (0.0, 0.0, -0.1)
ob_double_light_block.lineart.crease_threshold = 0.0
_m = ob_double_light_block.modifiers.new('Mirror', 'MIRROR')
_m.use_axis = (True, True, False)
ob_light_001.location = (0.0, -0.5, 0.07)
ob_light_001.visible_diffuse = False
ob_light_001.visible_glossy = False
ob_light_001.visible_volume_scatter = False
ob_light_001.visible_shadow = False
ob_light_001.lineart.crease_threshold = 0.0
_m = ob_light_001.modifiers.new('Mirror', 'MIRROR')
_m.use_axis = (True, True, False)
ob_real_light_001.location = (0.0, -0.5, 0.0)
ob_real_light_001.visible_camera = False
ob_real_light_001.lineart.crease_threshold = 0.0
_m = ob_real_light_001.modifiers.new('Mirror', 'MIRROR')
_m.use_axis = (True, True, False)
ob_viewport_light_001.location = (0.0, -0.5, 0.02)
ob_viewport_light_001.visible_camera = False
ob_viewport_light_001.visible_diffuse = False
ob_viewport_light_001.visible_glossy = False
ob_viewport_light_001.visible_transmission = False
ob_viewport_light_001.visible_volume_scatter = False
ob_viewport_light_001.visible_shadow = False
ob_viewport_light_001.lineart.crease_threshold = 0.0
_m = ob_viewport_light_001.modifiers.new('Mirror', 'MIRROR')
_m.use_axis = (True, True, False)
_m = ob_viewport_light_001.modifiers.new('EdgeSplit', 'EDGE_SPLIT')
cam_camera.dof.focus_object = ob_camera_focus_at

# ---- collection membership
col_collection_1.objects.link(ob_viewport_light)
col_collection_1.objects.link(ob_real_light)
col_collection_1.objects.link(ob_light)
col_collection_1.objects.link(ob_light_block)
col_collection_1.objects.link(ob_glass)
col_collection_1.objects.link(ob_light_enclosure)
col_collection_10.objects.link(ob_sun)
col_collection_10.objects.link(ob_camera_target)
col_collection_10.objects.link(ob_camera_focus_at)
col_collection_10.objects.link(ob_camera)
col_collection_11.objects.link(ob_real_light_002)
col_collection_11.objects.link(ob_light_002)
col_collection_11.objects.link(ob_viewport_light_002)
col_collection_11.objects.link(ob_double_light_enclosure)
col_collection_11.objects.link(ob_double_glass)
col_collection_11.objects.link(ob_double_light_block)
col_collection_11.objects.link(ob_light_001)
col_collection_11.objects.link(ob_real_light_001)
col_collection_11.objects.link(ob_viewport_light_001)

# ---- scene / render settings (as saved in the file)
scene.camera = ob_camera
scene.frame_start = 0; scene.frame_end = 250; scene.frame_set(0)
scene.render.engine = 'CYCLES'
scene.render.resolution_x = 900
scene.render.resolution_y = 900
scene.render.dither_intensity = 0.0
scene.render.use_motion_blur = True
scene.cycles.use_denoising = False
scene.cycles.samples = 25
scene.cycles.sampling_pattern = 'TABULATED_SOBOL'
scene.cycles.light_sampling_threshold = 0.0
scene.cycles.use_adaptive_sampling = False
scene.cycles.use_light_tree = False
scene.cycles.caustics_reflective = False
scene.cycles.caustics_refractive = False
scene.cycles.blur_glossy = 0.0
scene.cycles.max_bounces = 8
scene.cycles.diffuse_bounces = 0
scene.cycles.glossy_bounces = 8
scene.cycles.transmission_bounces = 2
scene.cycles.sample_clamp_indirect = 0.0
scene.view_settings.view_transform = 'Standard'
bpy.context.view_layer.update()
